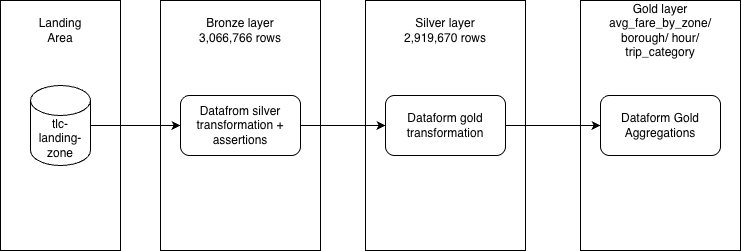

The diagram above was exported from draw.io. Its source (the exported page's mxGraphModel, read from the mxfile embedded in the PNG):
<mxGraphModel dx="964" dy="667" grid="1" gridSize="10" guides="1" tooltips="1" connect="1" arrows="1" fold="1" page="1" pageScale="1" pageWidth="850" pageHeight="1100" math="0" shadow="0">
  <root>
    <mxCell id="0" />
    <mxCell id="1" parent="0" />
    <mxCell id="KeEZZGdibUYt7RAnychJ-19" parent="1" style="rounded=0;whiteSpace=wrap;html=1;" value="" vertex="1">
      <mxGeometry height="250" width="160" x="620" y="95" as="geometry" />
    </mxCell>
    <mxCell id="KeEZZGdibUYt7RAnychJ-17" parent="1" style="rounded=0;whiteSpace=wrap;html=1;" value="2,919,670 rows" vertex="1">
      <mxGeometry height="250" width="160" x="405" y="95" as="geometry" />
    </mxCell>
    <mxCell id="KeEZZGdibUYt7RAnychJ-15" parent="1" style="rounded=0;whiteSpace=wrap;html=1;" value="" vertex="1">
      <mxGeometry height="250" width="160" x="200" y="95" as="geometry" />
    </mxCell>
    <mxCell id="KeEZZGdibUYt7RAnychJ-12" parent="1" style="rounded=0;whiteSpace=wrap;html=1;" value="" vertex="1">
      <mxGeometry height="250" width="120" x="40" y="95" as="geometry" />
    </mxCell>
    <mxCell id="KeEZZGdibUYt7RAnychJ-3" edge="1" parent="1" source="KeEZZGdibUYt7RAnychJ-1" style="edgeStyle=orthogonalEdgeStyle;rounded=0;orthogonalLoop=1;jettySize=auto;html=1;" target="KeEZZGdibUYt7RAnychJ-2" value="">
      <mxGeometry relative="1" as="geometry" />
    </mxCell>
    <mxCell id="KeEZZGdibUYt7RAnychJ-1" parent="1" style="shape=cylinder3;whiteSpace=wrap;html=1;boundedLbl=1;backgroundOutline=1;size=15;" value="tlc-landing-zone" vertex="1">
      <mxGeometry height="80" width="60" x="70" y="180" as="geometry" />
    </mxCell>
    <mxCell id="KeEZZGdibUYt7RAnychJ-5" edge="1" parent="1" source="KeEZZGdibUYt7RAnychJ-2" style="edgeStyle=orthogonalEdgeStyle;rounded=0;orthogonalLoop=1;jettySize=auto;html=1;" target="KeEZZGdibUYt7RAnychJ-4" value="">
      <mxGeometry relative="1" as="geometry" />
    </mxCell>
    <mxCell id="KeEZZGdibUYt7RAnychJ-2" parent="1" style="rounded=1;whiteSpace=wrap;html=1;" value="Datafrom silver transformation + assertions" vertex="1">
      <mxGeometry height="60" width="120" x="220" y="190" as="geometry" />
    </mxCell>
    <mxCell id="KeEZZGdibUYt7RAnychJ-7" edge="1" parent="1" source="KeEZZGdibUYt7RAnychJ-4" style="edgeStyle=orthogonalEdgeStyle;rounded=0;orthogonalLoop=1;jettySize=auto;html=1;" target="KeEZZGdibUYt7RAnychJ-6" value="">
      <mxGeometry relative="1" as="geometry" />
    </mxCell>
    <mxCell id="KeEZZGdibUYt7RAnychJ-4" parent="1" style="whiteSpace=wrap;html=1;rounded=1;" value="Dataform gold transformation" vertex="1">
      <mxGeometry height="60" width="120" x="425" y="190" as="geometry" />
    </mxCell>
    <mxCell id="KeEZZGdibUYt7RAnychJ-6" parent="1" style="whiteSpace=wrap;html=1;rounded=1;" value="Dataform Gold Aggregations" vertex="1">
      <mxGeometry height="60" width="120" x="640" y="190" as="geometry" />
    </mxCell>
    <mxCell id="KeEZZGdibUYt7RAnychJ-13" parent="1" style="text;html=1;whiteSpace=wrap;strokeColor=none;fillColor=none;align=center;verticalAlign=middle;rounded=0;" value="Landing Area" vertex="1">
      <mxGeometry height="30" width="60" x="70" y="110" as="geometry" />
    </mxCell>
    <mxCell id="KeEZZGdibUYt7RAnychJ-16" parent="1" style="text;html=1;whiteSpace=wrap;strokeColor=none;fillColor=none;align=center;verticalAlign=middle;rounded=0;" value="Bronze layer&lt;div&gt;3,066,766 rows&lt;/div&gt;" vertex="1">
      <mxGeometry height="30" width="90" x="235" y="110" as="geometry" />
    </mxCell>
    <mxCell id="KeEZZGdibUYt7RAnychJ-18" parent="1" style="text;html=1;whiteSpace=wrap;strokeColor=none;fillColor=none;align=center;verticalAlign=middle;rounded=0;" value="Silver layer&lt;br&gt;2,919,670 rows" vertex="1">
      <mxGeometry height="30" width="90" x="440" y="110" as="geometry" />
    </mxCell>
    <mxCell id="KeEZZGdibUYt7RAnychJ-20" parent="1" style="text;html=1;whiteSpace=wrap;strokeColor=none;fillColor=none;align=center;verticalAlign=middle;rounded=0;" value="Gold layer&lt;div&gt;avg_fare_by_zone/&lt;br&gt;borough/ hour/ trip_category&lt;/div&gt;" vertex="1">
      <mxGeometry height="30" width="90" x="655" y="110" as="geometry" />
    </mxCell>
  </root>
</mxGraphModel>